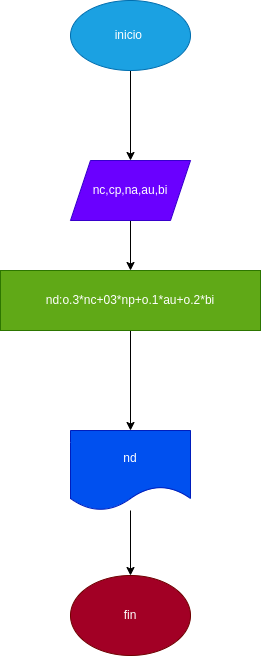

The diagram above was exported from draw.io. Its source (the exported page's mxGraphModel, read from the mxfile embedded in the PNG):
<mxGraphModel dx="662" dy="1580" grid="1" gridSize="10" guides="1" tooltips="1" connect="1" arrows="1" fold="1" page="1" pageScale="1" pageWidth="827" pageHeight="1169" math="0" shadow="0">
  <root>
    <mxCell id="0" />
    <mxCell id="1" parent="0" />
    <mxCell id="7" style="edgeStyle=none;html=1;" edge="1" parent="1" source="2" target="4">
      <mxGeometry relative="1" as="geometry" />
    </mxCell>
    <mxCell id="2" value="inicio&amp;nbsp;" style="ellipse;whiteSpace=wrap;html=1;fillColor=#1ba1e2;fontColor=#ffffff;strokeColor=#006EAF;" vertex="1" parent="1">
      <mxGeometry x="300" y="-30" width="120" height="70" as="geometry" />
    </mxCell>
    <mxCell id="9" style="edgeStyle=none;html=1;entryX=0.5;entryY=0;entryDx=0;entryDy=0;" edge="1" parent="1" source="3" target="5">
      <mxGeometry relative="1" as="geometry" />
    </mxCell>
    <mxCell id="3" value="nd:o.3*nc+03*np+o.1*au+o.2*bi" style="rounded=0;whiteSpace=wrap;html=1;fillColor=#60a917;fontColor=#ffffff;strokeColor=#2D7600;" vertex="1" parent="1">
      <mxGeometry x="230" y="240" width="260" height="60" as="geometry" />
    </mxCell>
    <mxCell id="8" style="edgeStyle=none;html=1;" edge="1" parent="1" source="4" target="3">
      <mxGeometry relative="1" as="geometry" />
    </mxCell>
    <mxCell id="4" value="nc,cp,na,au,bi" style="shape=parallelogram;perimeter=parallelogramPerimeter;whiteSpace=wrap;html=1;fixedSize=1;fillColor=#6a00ff;fontColor=#ffffff;strokeColor=#3700CC;" vertex="1" parent="1">
      <mxGeometry x="300" y="130" width="120" height="60" as="geometry" />
    </mxCell>
    <mxCell id="10" style="edgeStyle=none;html=1;entryX=0.5;entryY=0;entryDx=0;entryDy=0;" edge="1" parent="1" source="5" target="6">
      <mxGeometry relative="1" as="geometry" />
    </mxCell>
    <mxCell id="5" value="nd" style="shape=document;whiteSpace=wrap;html=1;boundedLbl=1;fillColor=#0050ef;fontColor=#ffffff;strokeColor=#001DBC;" vertex="1" parent="1">
      <mxGeometry x="300" y="400" width="120" height="80" as="geometry" />
    </mxCell>
    <mxCell id="6" value="fin" style="ellipse;whiteSpace=wrap;html=1;fillColor=#a20025;fontColor=#ffffff;strokeColor=#6F0000;" vertex="1" parent="1">
      <mxGeometry x="300" y="545" width="120" height="80" as="geometry" />
    </mxCell>
  </root>
</mxGraphModel>